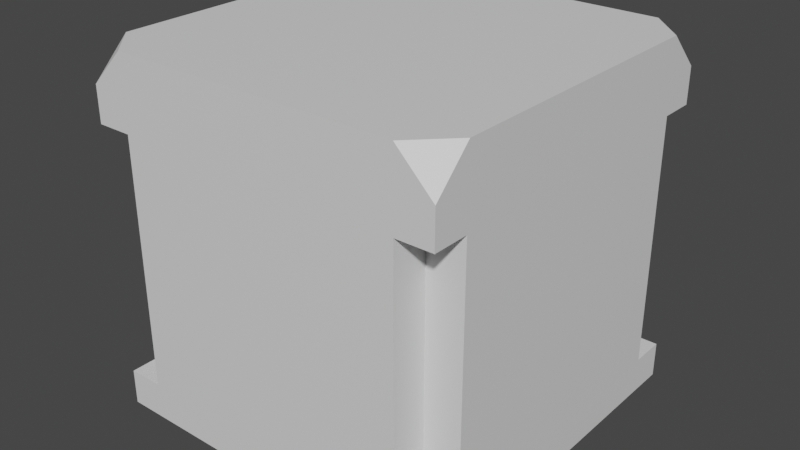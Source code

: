 # Source: Wall4.blend  (saved by Blender 4.0.36; exported with 4.5.12 LTS)
import bpy
from mathutils import Matrix  # noqa: F401  (used for matrix-valued properties, if any)

bpy.ops.wm.read_factory_settings(use_empty=True)
scene = bpy.context.scene
scene.name = 'Scene'

# ---- collections
col_collection = bpy.data.collections.new('Collection'); scene.collection.children.link(col_collection)

# ---- materials (node trees are filled in below, after node groups)
mat_material = bpy.data.materials.new('Material')
mat_material.alpha_threshold = 0.0
mat_material.use_transparent_shadow = False
mat_material.roughness = 0.5
mat_material.line_color = (0.0, 0.0, 0.0, 1.0)

# ---- material node trees
mat_material.use_nodes = True; mat_material.node_tree.nodes.clear()
_N = mat_material.node_tree.nodes; _L = mat_material.node_tree.links
n0 = _N.new('ShaderNodeOutputMaterial'); n0.name = 'Material Output'; n0.location = (300, 300)
n1 = _N.new('ShaderNodeBsdfPrincipled'); n1.name = 'Principled BSDF'; n1.location = (10, 300)
n1.distribution = 'GGX'
n1.subsurface_method = 'RANDOM_WALK_SKIN'
n1.inputs[3].default_value = 1.45
n1.inputs[27].default_value = (0.0, 0.0, 0.0, 1.0)
n1.inputs[28].default_value = 1.0
_L.new(n1.outputs[0], n0.inputs[0])
n0.is_active_output = True

# ---- world
world_world = bpy.data.worlds.new('World'); scene.world = world_world
world_world.use_nodes = True; world_world.node_tree.nodes.clear()
_N = world_world.node_tree.nodes; _L = world_world.node_tree.links
n0 = _N.new('ShaderNodeOutputWorld'); n0.name = 'World Output'; n0.location = (300, 300)
n1 = _N.new('ShaderNodeBackground'); n1.name = 'Background'; n1.location = (10, 300)
n1.inputs[0].default_value = (0.05088, 0.05088, 0.05088, 1.0)
_L.new(n1.outputs[0], n0.inputs[0])
n0.is_active_output = True
world_world.color = (0.05088, 0.05088, 0.05088)
world_world.use_sun_shadow = False
world_world.sun_shadow_jitter_overblur = 0.0

# ---- meshes
me_cube = bpy.data.meshes.new('Cube')
me_cube.from_pydata([(1.0, 1.0, -1.0), (1.0, -1.0, -1.0), (1.0, -1.0, -0.8), (-1.0, -0.8, -0.8), (0.8, 1.0, 1.0), (1.0, 0.8, 1.0), (1.0, 1.0, 0.8), (1.0, -0.8, 1.0), (0.8, -1.0, 1.0), (1.0, -1.0, 0.8), (1.0, -0.8001, -0.8), (-1.0, 0.8, 1.0), (-0.8, 1.0, 1.0), (1.0, 1.0, -0.8), (-0.8, -1.0, 1.0), (-1.0, -0.8, 1.0), (-1.0, 1.0, -1.0), (-1.0, -1.0, -1.0), (-1.0, 1.0, 0.8), (-1.0, -1.0, 0.8), (-1.0, -1.0, 0.6), (-1.0, 1.0, 0.6), (-1.0, 0.8, -0.8), (-1.0, 1.0, -0.8), (-1.0, 0.8, 0.6), (-1.0, -0.8, 0.6), (1.0, 1.0, 0.6), (1.0, -1.0, 0.6), (1.0, -0.8, 0.6), (1.0, -0.8001, -1.0), (0.8001, -1.0, -1.0), (0.8, -1.0, 0.6), (-1.0, -1.0, -0.8), (0.8001, -1.0, -0.8), (1.0, 0.8, -0.8), (1.0, 0.8, 0.6), (1.0, 0.8, -1.0), (0.8, 1.0, 0.6), (0.7999, 1.0, -1.0), (0.7999, 1.0, -0.8), (-0.8, 1.0, 0.6), (-0.8001, 1.0, -1.0), (-0.8001, 1.0, -0.8), (-1.0, 0.8, 0.8), (-1.0, 0.7999, -1.0), (-0.8001, -1.0, -0.8), (-0.8, -1.0, 0.6), (-0.8002, -1.0, -1.0), (-1.0, -0.8, 0.8), (-1.0, -0.8001, -1.0), (-1.0, 1.0, -0.8), (-0.8001, 1.0, -0.8), (-0.8001, 0.8, -0.8), (0.8, 0.8, -0.8), (0.8, -0.8001, -0.8), (-0.8, -0.8, -0.8), (-0.8, -0.8, 0.6), (0.8, -0.8, 0.6), (0.8, 0.8, 0.6), (-0.8, 0.8, 0.6)], [], [(1, 2, 33, 30), (10, 34, 35, 28), (16, 41, 38, 0, 36, 29, 1, 30, 47, 17, 49, 44), (5, 4, 12, 11, 15, 14, 8, 7), (0, 13, 34, 36), (4, 5, 6), (7, 8, 9), (18, 11, 12), (19, 14, 15), (16, 23, 42, 41), (18, 21, 24, 43, 11), (3, 22, 44, 49), (22, 23, 16), (19, 15, 48, 25, 20), (54, 10, 28, 57), (3, 25, 24, 22), (53, 58, 35, 34), (26, 37, 4, 6), (20, 46, 14, 19), (27, 28, 7, 9), (7, 28, 35, 5), (29, 10, 2, 1), (8, 31, 27, 9), (30, 33, 45, 47), (32, 3, 17), (42, 23, 50, 51), (36, 34, 10, 29), (5, 35, 26, 6), (37, 39, 42, 40), (4, 37, 40, 12), (38, 39, 13, 0), (12, 40, 21, 18), (41, 42, 39, 38), (15, 11, 24, 25), (54, 57, 31, 33), (44, 22, 16), (14, 46, 31, 8), (46, 45, 33, 31), (47, 45, 32, 17), (25, 3, 55, 56), (49, 17, 3), (55, 45, 46, 56), (51, 50, 22, 52), (34, 13, 39, 53), (2, 10, 54, 33), (3, 32, 45, 55), (20, 25, 56, 46), (27, 31, 57, 28), (26, 35, 58, 37), (21, 40, 59, 24), (52, 59, 40, 51), (24, 59, 52, 22), (53, 39, 37, 58)])
_uv = me_cube.uv_layers.new(name='UVMap')
_uv.uv.foreach_set('vector', [0.375, 0.75, 0.4, 0.75, 0.4, 0.775, 0.375, 0.775, 0.4, 0.725, 0.4, 0.525, 0.575, 0.525, 0.575, 0.725, 0.125, 0.5, 0.15, 0.5, 0.35, 0.5, 0.375, 0.5, 0.375, 0.525, 0.375, 0.725, 0.375, 0.75, 0.35, 0.75, 0.15, 0.75, 0.125, 0.75, 0.125, 0.725, 0.125, 0.525, 0.625, 0.525, 0.65, 0.5, 0.85, 0.5, 0.875, 0.525, 0.875, 0.725, 0.85, 0.75, 0.65, 0.75, 0.625, 0.725, 0.375, 0.5, 0.4, 0.5, 0.4, 0.525, 0.375, 0.525, 0.625, 0.475, 0.625, 0.525, 0.6, 0.5, 0.625, 0.725, 0.65, 0.75, 0.6, 0.75, 0.6, 0.25, 0.625, 0.225, 0.85, 0.5, 0.6, 0.0, 0.625, 0.975, 0.875, 0.725, 0.375, 0.25, 0.4, 0.25, 0.4, 0.275, 0.375, 0.275, 0.6, 0.25, 0.575, 0.25, 0.575, 0.25, 0.6, 0.225, 0.625, 0.225, 0.4, 0.025, 0.4, 0.225, 0.375, 0.225, 0.375, 0.02499, 0.4, 0.225, 0.4, 0.25, 0.375, 0.25, 0.6, 1.0, 0.875, 0.725, 0.0, 0.0, 0.575, 0.025, 0.575, 1.0, 0.4, 0.725, 0.4, 0.725, 0.575, 0.725, 0.575, 0.775, 0.4, 0.025, 0.575, 0.025, 0.575, 0.225, 0.4, 0.225, 0.4, 0.525, 0.575, 0.525, 0.575, 0.525, 0.4, 0.525, 0.575, 0.5, 0.575, 0.475, 0.625, 0.475, 0.6, 0.5, 0.575, 1.0, 0.575, 0.975, 0.625, 0.975, 0.6, 1.0, 0.575, 0.75, 0.575, 0.725, 0.625, 0.725, 0.6, 0.75, 0.625, 0.725, 0.575, 0.725, 0.575, 0.525, 0.625, 0.525, 0.375, 0.725, 0.4, 0.725, 0.4, 0.75, 0.375, 0.75, 0.625, 0.775, 0.575, 0.775, 0.575, 0.75, 0.6, 0.75, 0.375, 0.775, 0.4, 0.775, 0.4, 0.975, 0.375, 0.975, 0.4, 0.0, 0.4, 0.025, 0.375, 0.0, 0.4, 0.275, 0.4, 0.25, 0.4, 0.25, 0.4, 0.275, 0.375, 0.525, 0.4, 0.525, 0.4, 0.725, 0.375, 0.725, 0.625, 0.525, 0.575, 0.525, 0.575, 0.5, 0.6, 0.5, 0.575, 0.475, 0.4, 0.475, 0.4, 0.275, 0.575, 0.275, 0.625, 0.475, 0.575, 0.475, 0.575, 0.275, 0.625, 0.275, 0.375, 0.475, 0.4, 0.475, 0.4, 0.5, 0.375, 0.5, 0.625, 0.275, 0.575, 0.275, 0.575, 0.25, 0.6, 0.25, 0.375, 0.275, 0.4, 0.275, 0.4, 0.475, 0.375, 0.475, 0.875, 0.725, 0.875, 0.525, 0.575, 0.225, 0.575, 0.025, 0.4, 0.725, 0.575, 0.775, 0.575, 0.775, 0.4, 0.75, 0.375, 0.225, 0.4, 0.225, 0.375, 0.25, 0.625, 0.975, 0.575, 0.975, 0.575, 0.775, 0.625, 0.775, 0.575, 0.975, 0.4, 0.975, 0.4, 0.775, 0.575, 0.775, 0.375, 0.975, 0.4, 0.975, 0.4, 1.0, 0.375, 1.0, 0.575, 0.025, 0.4, 0.025, 0.4, 0.025, 0.575, 0.025, 0.375, 0.02499, 0.375, 0.0, 0.4, 0.025, 0.4, 0.025, 0.4, 0.0, 0.575, 0.975, 0.575, 0.025, 0.4, 0.275, 0.4, 0.25, 0.4, 0.25, 0.4, 0.275, 0.4, 0.525, 0.4, 0.5, 0.4, 0.5, 0.4, 0.525, 0.4, 0.75, 0.4, 0.725, 0.4, 0.725, 0.4, 0.75, 0.4, 0.025, 0.4, 0.0, 0.4, 0.0, 0.4, 0.025, 0.575, 0.0, 0.575, 0.025, 0.575, 0.025, 0.575, 0.0, 0.575, 0.75, 0.575, 0.775, 0.575, 0.775, 0.575, 0.75, 0.575, 0.5, 0.575, 0.525, 0.575, 0.525, 0.575, 0.5, 0.575, 0.25, 0.575, 0.275, 0.575, 0.275, 0.575, 0.25, 0.4, 0.275, 0.575, 0.275, 0.575, 0.275, 0.4, 0.275, 0.575, 0.25, 0.575, 0.275, 0.4, 0.275, 0.4, 0.25, 0.4, 0.525, 0.4, 0.5, 0.575, 0.475, 0.575, 0.525])
me_cube.materials.append(mat_material)
me_cube.use_mirror_vertex_groups = False
me_cube.update()

# ---- objects
ob_cube = bpy.data.objects.new('Cube', me_cube)

# ---- transforms, parenting, visibility, modifiers, constraints
ob_cube.location = (0.0, 0.0, 0.0)
ob_cube.lock_rotations_4d = False
ob_cube.empty_display_type = 'ARROWS'
ob_cube.lineart.crease_threshold = 0.0

# ---- collection membership
col_collection.objects.link(ob_cube)

# ---- scene / render settings (as saved in the file)
scene.frame_start = 1; scene.frame_end = 250; scene.frame_set(1)
scene.render.engine = 'BLENDER_EEVEE_NEXT'
scene.cycles.sampling_pattern = 'TABULATED_SOBOL'
scene.view_settings.view_transform = 'Filmic'
bpy.context.view_layer.update()

# ---- added for rendering (the .blend has no active camera and no usable light): camera, sun
cam_auto = bpy.data.cameras.new('AutoCamera')
cam_auto.lens = 50.0
cam_auto.sensor_width = 36.0
cam_auto.clip_end = 1000.0
ob_auto_camera = bpy.data.objects.new('AutoCamera', cam_auto)
scene.collection.objects.link(ob_auto_camera)
ob_auto_camera.location = (3.20507, -3.84609, 2.56406)
ob_auto_camera.rotation_euler = (1.09748, -7.21219e-08, 0.694738)
scene.camera = ob_auto_camera
light_auto_sun = bpy.data.lights.new('AutoSun', 'SUN')
light_auto_sun.energy = 3.0
light_auto_sun.angle = 0.0523599
ob_auto_sun = bpy.data.objects.new('AutoSun', light_auto_sun)
scene.collection.objects.link(ob_auto_sun)
ob_auto_sun.rotation_euler = (0.872665, 0.174533, 0.523599)
bpy.context.view_layer.update()
